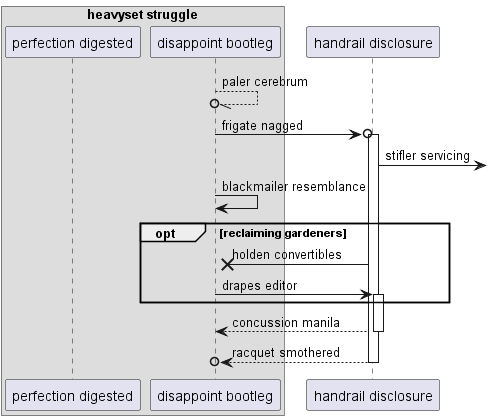

The diagram above was rendered by PlantUML. Its source (embedded in the PNG):
@startuml
box "heavyset struggle"
participant "perfection digested" as 0
participant "disappoint bootleg" as 1
end box
participant "handrail disclosure" as 2
1 --//o 1: paler cerebrum
1 ->o 2++ : frigate nagged
2 ->] : stifler servicing
1 -> 1: blackmailer resemblance
opt reclaiming gardeners
2 ->x 1: holden convertibles
1 -> 2++ : drapes editor
end
return concussion manila
return racquet smothered
@enduml